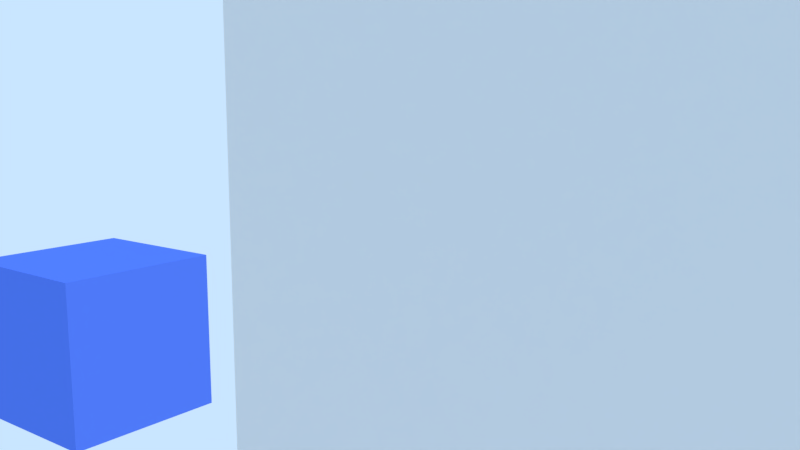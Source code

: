 # Source: newCheckpointSystem.blend  (saved by Blender 2.79.6; exported with 4.5.12 LTS)
import bpy
from mathutils import Matrix  # noqa: F401  (used for matrix-valued properties, if any)

bpy.ops.wm.read_factory_settings(use_empty=True)
scene = bpy.context.scene
scene.name = 'Scene'

# ---- collections
col_collection_1 = bpy.data.collections.new('Collection 1'); scene.collection.children.link(col_collection_1)

# ---- materials (node trees are filled in below, after node groups)
mat_material = bpy.data.materials.new('Material')
mat_material.alpha_threshold = 0.0
mat_material.use_transparent_shadow = False
mat_material.roughness = 0.5
mat_ground = bpy.data.materials.new('Ground')
mat_ground.alpha_threshold = 0.0
mat_ground.use_transparent_shadow = False
mat_ground.roughness = 0.5
mat_ground.line_color = (0.0, 0.0, 0.0, 1.0)
mat_cube = bpy.data.materials.new('Cube')
mat_cube.alpha_threshold = 0.0
mat_cube.use_transparent_shadow = False
mat_cube.diffuse_color = (0.1, 0.2, 0.8, 1.0)
mat_cube.roughness = 0.5
mat_cube.line_color = (0.0, 0.0, 0.0, 1.0)

# ---- material node trees

# ---- world
world_world = bpy.data.worlds.new('World'); scene.world = world_world
world_world.color = (0.5853, 0.7879, 1.0)
world_world.use_sun_shadow = False
world_world.sun_shadow_jitter_overblur = 0.0

# ---- cameras
cam_camera = bpy.data.cameras.new('Camera')
cam_camera.clip_end = 100.0
cam_camera.lens = 35.0
cam_camera.sensor_width = 32.0
cam_camera.sensor_height = 18.0
cam_camera.ortho_scale = 7.314
cam_camera.dof.focus_distance = 0.0
cam_camera.dof.aperture_fstop = 128.0

# ---- lights
light_lamp_002 = bpy.data.lights.new('Lamp.002', 'SUN')
light_lamp_002.color = (1.0, 0.2858, 0.003573)
light_lamp_002.transmission_factor = 0.0
light_lamp_002.cutoff_distance = 30.0
light_lamp_002.angle = 0.1993
light_lamp_002.energy = 0.4
light_lamp_002.shadow_buffer_clip_start = 1.001
light_lamp_002.shadow_soft_size = 0.1
light_lamp_002.shadow_cascade_max_distance = 1000.0
light_lamp_001 = bpy.data.lights.new('Lamp.001', 'SUN')
light_lamp_001.color = (0.002057, 0.3427, 1.0)
light_lamp_001.transmission_factor = 0.0
light_lamp_001.cutoff_distance = 30.0
light_lamp_001.angle = 0.1993
light_lamp_001.energy = 0.4
light_lamp_001.shadow_buffer_clip_start = 1.001
light_lamp_001.shadow_soft_size = 0.1
light_lamp_001.shadow_cascade_max_distance = 1000.0
light_sun = bpy.data.lights.new('Sun', 'SUN')
light_sun.transmission_factor = 0.0
light_sun.cutoff_distance = 42.0
light_sun.angle = 0.1993
light_sun.energy = 1.0
light_sun.shadow_buffer_clip_start = 1.001
light_sun.shadow_soft_size = 0.1
light_sun.shadow_cascade_max_distance = 1000.0

# ---- meshes
me_plane_002 = bpy.data.meshes.new('Plane.002')
me_plane_002.from_pydata([(-6.807, -6.807, 0.0), (6.807, -6.807, 0.0), (-6.807, 6.807, 0.0), (6.807, 6.807, 0.0)], [], [(0, 2, 3, 1)])
me_plane_002.materials.append(mat_material)
me_plane_002.use_remesh_preserve_volume = False
me_plane_002.use_remesh_preserve_attributes = False
me_plane_002.use_mirror_vertex_groups = False
me_plane_002.update()
me_plane_001 = bpy.data.meshes.new('Plane.001')
me_plane_001.from_pydata([(-6.807, -6.807, 0.0), (6.807, -6.807, 0.0), (-6.807, 6.807, 0.0), (6.807, 6.807, 0.0)], [], [(0, 2, 3, 1)])
me_plane_001.materials.append(mat_material)
me_plane_001.use_remesh_preserve_volume = False
me_plane_001.use_remesh_preserve_attributes = False
me_plane_001.use_mirror_vertex_groups = False
me_plane_001.update()
me_plane = bpy.data.meshes.new('Plane')
me_plane.from_pydata([(-1.0, -1.0, 0.0), (1.0, -1.0, 0.0), (-1.0, 1.0, 0.0), (1.0, 1.0, 0.0)], [], [(0, 1, 3, 2)])
me_plane.materials.append(mat_ground)
me_plane.use_remesh_preserve_volume = False
me_plane.use_remesh_preserve_attributes = False
me_plane.use_mirror_vertex_groups = False
me_plane.update()
me_cube = bpy.data.meshes.new('Cube')
me_cube.from_pydata([(1.0, 1.0, -1.0), (1.0, -1.0, -1.0), (-1.0, -1.0, -1.0), (-1.0, 1.0, -1.0), (1.0, 1.0, 1.0), (1.0, -1.0, 1.0), (-1.0, -1.0, 1.0), (-1.0, 1.0, 1.0)], [], [(0, 1, 2, 3), (4, 7, 6, 5), (0, 4, 5, 1), (1, 5, 6, 2), (2, 6, 7, 3), (4, 0, 3, 7)])
me_cube.materials.append(mat_cube)
me_cube.use_remesh_preserve_volume = False
me_cube.use_remesh_preserve_attributes = False
me_cube.use_mirror_vertex_groups = False
me_cube.update()

# ---- objects
ob_plane_002 = bpy.data.objects.new('Plane.002', me_plane_002)
ob_plane_001 = bpy.data.objects.new('Plane.001', me_plane_001)
ob_empty = bpy.data.objects.new('Empty', None)
ob_lamp_002 = bpy.data.objects.new('Lamp.002', light_lamp_002)
ob_lamp_001 = bpy.data.objects.new('Lamp.001', light_lamp_001)
ob_plane = bpy.data.objects.new('Plane', me_plane)
ob_cube = bpy.data.objects.new('Cube', me_cube)
ob_lamp = bpy.data.objects.new('Lamp', light_sun)
ob_camera = bpy.data.objects.new('Camera', cam_camera)

# ---- transforms, parenting, visibility, modifiers, constraints
ob_plane_002.location = (0.0, 2.0, 0.0)
ob_plane_002.rotation_euler = (1.571, -0.0, 9.425)
ob_plane_002.lineart.crease_threshold = 0.0
ob_plane_001.location = (0.0, 2.0, 0.0)
ob_plane_001.rotation_euler = (1.571, -0.0, 9.425)
ob_plane_001.lineart.crease_threshold = 0.0
ob_empty.parent = ob_plane_001
ob_empty.matrix_parent_inverse = Matrix(((0.7071, 0.7071, -3.553e-15, -5.153), (2.98e-08, -2.98e-08, 1.0, -1.0), (0.7071, -0.7071, -4.371e-08, 5.153), (0.0, 0.0, 0.0, 1.0)))
ob_empty.location = (-0.7071, 7.994, 1.0)
ob_empty.rotation_euler = (0.0, -0.0, 0.7854)
ob_empty.lineart.crease_threshold = 0.0
ob_lamp_002.location = (7.781, 4.307, 6.73)
ob_lamp_002.rotation_euler = (3.142, -0.0, 0.0)
ob_lamp_002.lock_rotations_4d = False
ob_lamp_002.empty_display_type = 'ARROWS'
ob_lamp_002.color = (0.0, 0.0, 0.0, 0.0)
ob_lamp_002.lineart.crease_threshold = 0.0
ob_lamp_001.location = (7.781, 4.307, 6.73)
ob_lamp_001.lock_rotations_4d = False
ob_lamp_001.empty_display_type = 'ARROWS'
ob_lamp_001.color = (0.0, 0.0, 0.0, 0.0)
ob_lamp_001.lineart.crease_threshold = 0.0
ob_plane.location = (0.0, 0.0, -8.549)
ob_plane.scale = (10.0, 10.0, 10.0)
ob_plane.lineart.crease_threshold = 0.0
ob_cube.location = (0.0, -6.282, 1.0)
ob_cube.lock_rotations_4d = False
ob_cube.empty_display_type = 'ARROWS'
ob_cube.lineart.crease_threshold = 0.0
ob_lamp.location = (10.31, 3.409, 14.65)
ob_lamp.rotation_euler = (0.6503, 0.05522, 1.866)
ob_lamp.lock_rotations_4d = False
ob_lamp.empty_display_type = 'ARROWS'
ob_lamp.color = (0.0, 0.0, 0.0, 0.0)
ob_lamp.lineart.crease_threshold = 0.0
ob_camera.location = (9.72, -12.53, 4.229)
ob_camera.rotation_euler = (1.406, 0.0, 0.6553)
ob_camera.lock_rotations_4d = False
ob_camera.empty_display_type = 'ARROWS'
ob_camera.color = (0.0, 0.0, 0.0, 0.0)
ob_camera.display_type = 'WIRE'
ob_camera.lineart.crease_threshold = 0.0

# ---- collection membership
col_collection_1.objects.link(ob_plane_002)
col_collection_1.objects.link(ob_plane_001)
col_collection_1.objects.link(ob_empty)
col_collection_1.objects.link(ob_lamp_002)
col_collection_1.objects.link(ob_lamp_001)
col_collection_1.objects.link(ob_plane)
col_collection_1.objects.link(ob_cube)
col_collection_1.objects.link(ob_lamp)
col_collection_1.objects.link(ob_camera)

# ---- scene / render settings (as saved in the file)
scene.camera = ob_camera
scene.frame_start = 1; scene.frame_end = 250; scene.frame_set(1)
scene.render.engine = 'BLENDER_EEVEE_NEXT'
scene.render.resolution_percentage = 50
scene.render.dither_intensity = 0.0
scene.cycles.use_denoising = False
scene.cycles.samples = 128
scene.cycles.sampling_pattern = 'TABULATED_SOBOL'
scene.cycles.use_adaptive_sampling = False
scene.cycles.use_light_tree = False
scene.view_settings.view_transform = 'Standard'
bpy.context.view_layer.update()

